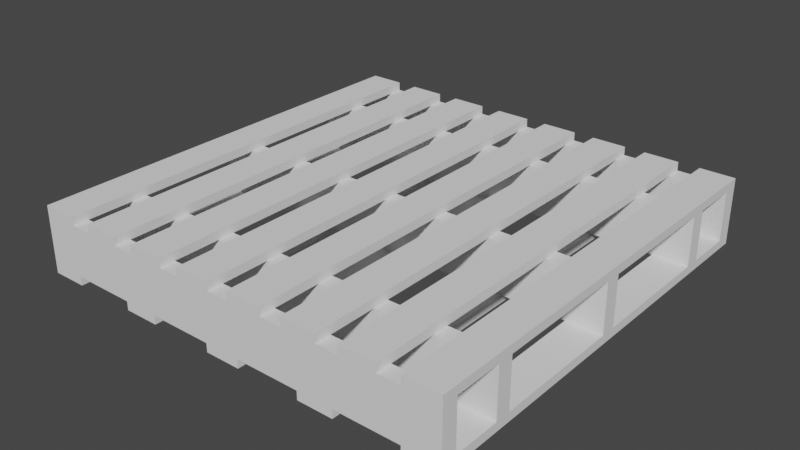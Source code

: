 # Source: Pallet.blend  (saved by Blender 3.5.10; exported with 4.5.12 LTS)
import bpy
from mathutils import Matrix  # noqa: F401  (used for matrix-valued properties, if any)

bpy.ops.wm.read_factory_settings(use_empty=True)
scene = bpy.context.scene
scene.name = 'Scene'

# ---- collections
col_collection = bpy.data.collections.new('Collection'); scene.collection.children.link(col_collection)

# ---- world
world_world = bpy.data.worlds.new('World'); scene.world = world_world
world_world.use_nodes = True; world_world.node_tree.nodes.clear()
_N = world_world.node_tree.nodes; _L = world_world.node_tree.links
n0 = _N.new('ShaderNodeOutputWorld'); n0.name = 'World Output'; n0.location = (300, 300)
n1 = _N.new('ShaderNodeBackground'); n1.name = 'Background'; n1.location = (10, 300)
n1.inputs[0].default_value = (0.05088, 0.05088, 0.05088, 1.0)
_L.new(n1.outputs[0], n0.inputs[0])
n0.is_active_output = True
world_world.color = (0.05088, 0.05088, 0.05088)
world_world.use_sun_shadow = False
world_world.sun_shadow_jitter_overblur = 0.0

# ---- meshes
me_pallet = bpy.data.meshes.new('Pallet')
me_pallet.from_pydata([(90.0, 1.735e-14, 1100.0), (90.0, 1.735e-14, 0.0), (90.0, 22.0, 1100.0), (90.0, 22.0, 0.0), (0.0, 1.735e-14, 1100.0), (0.0, 1.735e-14, 0.0), (0.0, 22.0, 1100.0), (0.0, 22.0, 0.0), (253.0, 22.0, 1100.0), (253.0, 22.0, 0.0), (253.0, 8.145e-16, 1100.0), (253.0, 8.145e-16, 0.0), (343.0, 22.0, 1100.0), (343.0, 22.0, 0.0), (343.0, 1.735e-14, 1100.0), (343.0, 1.735e-14, 0.0), (1100.0, 22.0, 1060.0), (0.0, 22.0, 1060.0), (1100.0, 148.0, 1060.0), (0.0, 148.0, 1060.0), (1100.0, 22.0, 1100.0), (1100.0, 148.0, 1100.0), (0.0, 148.0, 1100.0), (1100.0, 148.0, 940.0), (0.0, 148.0, 940.0), (1100.0, 22.0, 940.0), (0.0, 22.0, 940.0), (1100.0, 148.0, 900.0), (0.0, 148.0, 900.0), (1100.0, 22.0, 900.0), (0.0, 22.0, 900.0), (505.0, 22.0, 1100.0), (505.0, 22.0, 0.0), (505.0, 8.145e-16, 1100.0), (505.0, 8.145e-16, 0.0), (595.0, 22.0, 1100.0), (595.0, 22.0, 0.0), (595.0, 1.735e-14, 1100.0), (595.0, 1.735e-14, 0.0), (757.0, 22.0, 1100.0), (757.0, 22.0, 0.0), (757.0, 8.145e-16, 1100.0), (757.0, 8.145e-16, 0.0), (847.0, 22.0, 1100.0), (847.0, 22.0, 0.0), (847.0, 1.735e-14, 1100.0), (847.0, 1.735e-14, 0.0), (1100.0, 148.0, 570.0), (0.0, 148.0, 570.0), (1100.0, 22.0, 570.0), (0.0, 22.0, 570.0), (1100.0, 148.0, 530.0), (0.0, 148.0, 530.0), (1100.0, 22.0, 530.0), (0.0, 22.0, 530.0), (1100.0, 148.0, 200.0), (0.0, 148.0, 200.0), (1100.0, 22.0, 200.0), (0.0, 22.0, 200.0), (1100.0, 148.0, 160.0), (0.0, 148.0, 160.0), (1100.0, 22.0, 160.0), (0.0, 22.0, 160.0), (0.0, 170.0, 1100.0), (0.0, 170.0, 0.0), (0.0, 148.0, 0.0), (90.0, 170.0, 1100.0), (90.0, 170.0, 0.0), (90.0, 148.0, 1100.0), (90.0, 148.0, 0.0), (145.0, 170.0, 1100.0), (145.0, 170.0, 0.0), (145.0, 148.0, 1100.0), (145.0, 148.0, 0.0), (235.0, 170.0, 1100.0), (235.0, 170.0, 0.0), (235.0, 148.0, 1100.0), (235.0, 148.0, 0.0), (289.0, 170.0, 1100.0), (289.0, 170.0, 0.0), (289.0, 148.0, 1100.0), (289.0, 148.0, 0.0), (379.0, 170.0, 1100.0), (379.0, 170.0, 0.0), (379.0, 148.0, 1100.0), (379.0, 148.0, 0.0), (433.0, 170.0, 1100.0), (433.0, 170.0, 0.0), (433.0, 148.0, 1100.0), (433.0, 148.0, 0.0), (523.0, 170.0, 1100.0), (523.0, 170.0, 0.0), (523.0, 148.0, 1100.0), (523.0, 148.0, 0.0), (577.0, 170.0, 1100.0), (577.0, 170.0, 0.0), (577.0, 148.0, 1100.0), (577.0, 148.0, 0.0), (667.0, 170.0, 1100.0), (667.0, 170.0, 0.0), (667.0, 148.0, 1100.0), (667.0, 148.0, 0.0), (721.0, 170.0, 1100.0), (721.0, 170.0, 0.0), (721.0, 148.0, 1100.0), (721.0, 148.0, 0.0), (811.0, 170.0, 1100.0), (811.0, 170.0, 0.0), (811.0, 148.0, 1100.0), (811.0, 148.0, 0.0), (865.0, 170.0, 1100.0), (865.0, 170.0, 0.0), (865.0, 148.0, 1100.0), (865.0, 148.0, 0.0), (955.0, 170.0, 1100.0), (955.0, 170.0, 0.0), (955.0, 148.0, 1100.0), (955.0, 148.0, 0.0), (1100.0, 170.0, 0.0), (1100.0, 170.0, 1100.0), (1100.0, 148.0, 0.0), (1010.0, 170.0, 0.0), (1010.0, 170.0, 1100.0), (1010.0, 148.0, 0.0), (1010.0, 148.0, 1100.0), (1010.0, 1.735e-14, 0.0), (1010.0, 1.735e-14, 1100.0), (1010.0, 22.0, 0.0), (1010.0, 22.0, 1100.0), (1100.0, 1.735e-14, 0.0), (1100.0, 1.735e-14, 1100.0), (1100.0, 22.0, 0.0), (0.0, 22.0, 40.0), (1100.0, 22.0, 40.0), (0.0, 148.0, 40.0), (1100.0, 148.0, 40.0)], [], [(0, 1, 2), (2, 1, 3), (4, 5, 0), (0, 5, 1), (6, 7, 4), (4, 7, 5), (2, 3, 6), (6, 3, 7), (5, 7, 1), (1, 7, 3), (6, 4, 2), (2, 4, 0), (8, 9, 10), (10, 9, 11), (12, 13, 8), (8, 13, 9), (14, 15, 12), (12, 15, 13), (10, 11, 14), (14, 11, 15), (13, 15, 9), (9, 15, 11), (14, 12, 10), (10, 12, 8), (16, 17, 18), (18, 17, 19), (20, 6, 16), (16, 6, 17), (21, 22, 20), (20, 22, 6), (18, 19, 21), (21, 19, 22), (6, 22, 17), (17, 22, 19), (21, 20, 18), (18, 20, 16), (23, 24, 25), (25, 24, 26), (27, 28, 23), (23, 28, 24), (29, 30, 27), (27, 30, 28), (25, 26, 29), (29, 26, 30), (28, 30, 24), (24, 30, 26), (29, 27, 25), (25, 27, 23), (31, 32, 33), (33, 32, 34), (35, 36, 31), (31, 36, 32), (37, 38, 35), (35, 38, 36), (33, 34, 37), (37, 34, 38), (36, 38, 32), (32, 38, 34), (37, 35, 33), (33, 35, 31), (39, 40, 41), (41, 40, 42), (43, 44, 39), (39, 44, 40), (45, 46, 43), (43, 46, 44), (41, 42, 45), (45, 42, 46), (44, 46, 40), (40, 46, 42), (45, 43, 41), (41, 43, 39), (47, 48, 49), (49, 48, 50), (51, 52, 47), (47, 52, 48), (53, 54, 51), (51, 54, 52), (49, 50, 53), (53, 50, 54), (52, 54, 48), (48, 54, 50), (53, 51, 49), (49, 51, 47), (55, 56, 57), (57, 56, 58), (59, 60, 55), (55, 60, 56), (61, 62, 59), (59, 62, 60), (57, 58, 61), (61, 58, 62), (60, 62, 56), (56, 62, 58), (61, 59, 57), (57, 59, 55), (63, 64, 22), (22, 64, 65), (66, 67, 63), (63, 67, 64), (68, 69, 66), (66, 69, 67), (22, 65, 68), (68, 65, 69), (67, 69, 64), (64, 69, 65), (68, 66, 22), (22, 66, 63), (70, 71, 72), (72, 71, 73), (74, 75, 70), (70, 75, 71), (76, 77, 74), (74, 77, 75), (72, 73, 76), (76, 73, 77), (75, 77, 71), (71, 77, 73), (76, 74, 72), (72, 74, 70), (78, 79, 80), (80, 79, 81), (82, 83, 78), (78, 83, 79), (84, 85, 82), (82, 85, 83), (80, 81, 84), (84, 81, 85), (83, 85, 79), (79, 85, 81), (84, 82, 80), (80, 82, 78), (86, 87, 88), (88, 87, 89), (90, 91, 86), (86, 91, 87), (92, 93, 90), (90, 93, 91), (88, 89, 92), (92, 89, 93), (91, 93, 87), (87, 93, 89), (92, 90, 88), (88, 90, 86), (94, 95, 96), (96, 95, 97), (98, 99, 94), (94, 99, 95), (100, 101, 98), (98, 101, 99), (96, 97, 100), (100, 97, 101), (99, 101, 95), (95, 101, 97), (100, 98, 96), (96, 98, 94), (102, 103, 104), (104, 103, 105), (106, 107, 102), (102, 107, 103), (108, 109, 106), (106, 109, 107), (104, 105, 108), (108, 105, 109), (107, 109, 103), (103, 109, 105), (108, 106, 104), (104, 106, 102), (110, 111, 112), (112, 111, 113), (114, 115, 110), (110, 115, 111), (116, 117, 114), (114, 117, 115), (112, 113, 116), (116, 113, 117), (115, 117, 111), (111, 117, 113), (116, 114, 112), (112, 114, 110), (118, 119, 120), (120, 119, 21), (121, 122, 118), (118, 122, 119), (123, 124, 121), (121, 124, 122), (120, 21, 123), (123, 21, 124), (123, 121, 120), (120, 121, 118), (122, 124, 119), (119, 124, 21), (125, 126, 127), (127, 126, 128), (129, 130, 125), (125, 130, 126), (131, 20, 129), (129, 20, 130), (127, 128, 131), (131, 128, 20), (131, 129, 127), (127, 129, 125), (130, 20, 126), (126, 20, 128), (132, 133, 134), (134, 133, 135), (7, 131, 132), (132, 131, 133), (65, 120, 7), (7, 120, 131), (134, 135, 65), (65, 135, 120), (65, 7, 134), (134, 7, 132), (131, 120, 133), (133, 120, 135)])
me_pallet.update()

# ---- objects
ob_pallet = bpy.data.objects.new('Pallet', me_pallet)

# ---- transforms, parenting, visibility, modifiers, constraints
ob_pallet.location = (0.0, 0.0, 0.0)
ob_pallet.rotation_euler = (1.571, 0.0, 0.0)
ob_pallet.scale = (0.2, 0.2, 0.2)

# ---- collection membership
col_collection.objects.link(ob_pallet)

# ---- scene / render settings (as saved in the file)
scene.frame_start = 1; scene.frame_end = 250; scene.frame_set(1)
scene.render.engine = 'BLENDER_EEVEE_NEXT'
scene.cycles.sampling_pattern = 'TABULATED_SOBOL'
scene.view_settings.view_transform = 'Filmic'
bpy.context.view_layer.update()

# ---- added for rendering (the .blend has no active camera and no usable light): camera, sun
cam_auto = bpy.data.cameras.new('AutoCamera')
cam_auto.lens = 50.0
cam_auto.sensor_width = 36.0
cam_auto.clip_end = 5082.04
ob_auto_camera = bpy.data.objects.new('AutoCamera', cam_auto)
scene.collection.objects.link(ob_auto_camera)
ob_auto_camera.location = (399.576, -457.491, 248.661)
ob_auto_camera.rotation_euler = (1.09748, -7.21219e-08, 0.694738)
scene.camera = ob_auto_camera
light_auto_sun = bpy.data.lights.new('AutoSun', 'SUN')
light_auto_sun.energy = 3.0
light_auto_sun.angle = 0.0523599
ob_auto_sun = bpy.data.objects.new('AutoSun', light_auto_sun)
scene.collection.objects.link(ob_auto_sun)
ob_auto_sun.rotation_euler = (0.872665, 0.174533, 0.523599)
bpy.context.view_layer.update()
